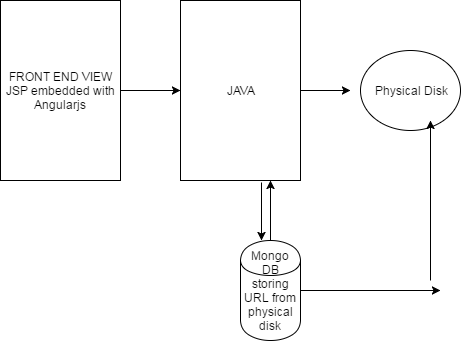

The diagram above was exported from draw.io. Its source (the exported page's mxGraphModel, read from the mxfile embedded in the PNG):
<mxGraphModel dx="872" dy="384" grid="1" gridSize="20" guides="1" tooltips="1" connect="1" arrows="1" fold="1" page="1" pageScale="1" pageWidth="850" pageHeight="1100" background="#ffffff" math="0" shadow="0">
  <root>
    <mxCell id="0" />
    <mxCell id="1" parent="0" />
    <mxCell id="4" style="edgeStyle=orthogonalEdgeStyle;rounded=0;html=1;exitX=1;exitY=0.5;jettySize=auto;orthogonalLoop=1;" parent="1" source="2" target="5" edge="1">
      <mxGeometry relative="1" as="geometry">
        <mxPoint x="320" y="170" as="targetPoint" />
      </mxGeometry>
    </mxCell>
    <mxCell id="2" value="FRONT END VIEW&lt;div&gt;JSP embedded with Angularjs&lt;/div&gt;" style="whiteSpace=wrap;html=1;" parent="1" vertex="1">
      <mxGeometry x="140" y="80" width="120" height="180" as="geometry" />
    </mxCell>
    <mxCell id="3" value="" style="endArrow=classic;html=1;exitX=0.675;exitY=1.011;exitPerimeter=0;" parent="1" source="5" edge="1">
      <mxGeometry width="50" height="50" relative="1" as="geometry">
        <mxPoint x="355" y="310" as="sourcePoint" />
        <mxPoint x="401" y="320" as="targetPoint" />
      </mxGeometry>
    </mxCell>
    <mxCell id="5" value="JAVA" style="whiteSpace=wrap;html=1;" parent="1" vertex="1">
      <mxGeometry x="320" y="80" width="120" height="180" as="geometry" />
    </mxCell>
    <mxCell id="13" style="edgeStyle=orthogonalEdgeStyle;rounded=0;html=1;jettySize=auto;orthogonalLoop=1;entryX=0.75;entryY=1;" parent="1" source="7" target="5" edge="1">
      <mxGeometry relative="1" as="geometry">
        <mxPoint x="410" y="280" as="targetPoint" />
        <Array as="points" />
      </mxGeometry>
    </mxCell>
    <mxCell id="7" value="Mongo DB&lt;div&gt;storing URL from physical disk&lt;/div&gt;" style="shape=cylinder;whiteSpace=wrap;html=1;" parent="1" vertex="1">
      <mxGeometry x="380" y="320" width="60" height="100" as="geometry" />
    </mxCell>
    <mxCell id="14" value="" style="endArrow=classic;html=1;exitX=1;exitY=0.5;" parent="1" source="5" edge="1">
      <mxGeometry width="50" height="50" relative="1" as="geometry">
        <mxPoint x="440" y="210" as="sourcePoint" />
        <mxPoint x="490" y="170" as="targetPoint" />
      </mxGeometry>
    </mxCell>
    <mxCell id="15" value="Physical Disk" style="ellipse;whiteSpace=wrap;html=1;" parent="1" vertex="1">
      <mxGeometry x="500" y="130" width="100" height="80" as="geometry" />
    </mxCell>
    <mxCell id="17" value="" style="endArrow=classic;html=1;" parent="1" edge="1">
      <mxGeometry width="50" height="50" relative="1" as="geometry">
        <mxPoint x="570" y="360" as="sourcePoint" />
        <mxPoint x="570" y="200" as="targetPoint" />
      </mxGeometry>
    </mxCell>
    <mxCell id="19" value="" style="endArrow=classic;html=1;exitX=1;exitY=0.5;" parent="1" source="7" edge="1">
      <mxGeometry width="50" height="50" relative="1" as="geometry">
        <mxPoint x="440" y="410" as="sourcePoint" />
        <mxPoint x="580" y="370" as="targetPoint" />
      </mxGeometry>
    </mxCell>
  </root>
</mxGraphModel>